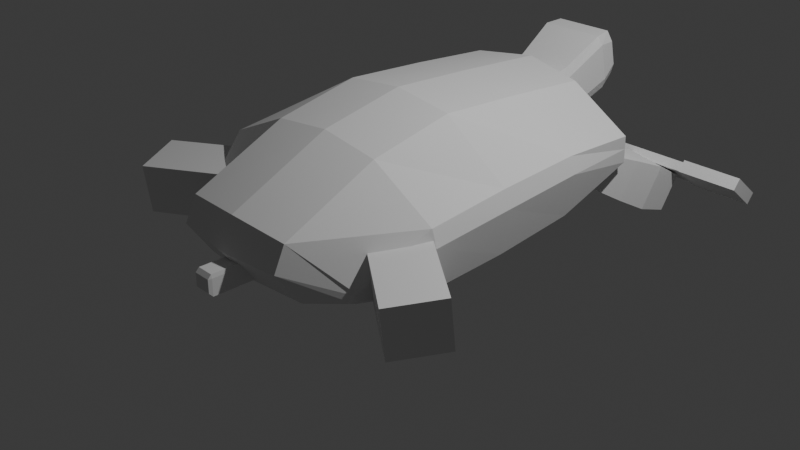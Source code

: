 # Source: turtle.blend  (saved by Blender 4.5.88; exported with 4.5.12 LTS)
import bpy
from mathutils import Matrix  # noqa: F401  (used for matrix-valued properties, if any)

bpy.ops.wm.read_factory_settings(use_empty=True)
scene = bpy.context.scene
scene.name = 'Scene'

# ---- collections
col_collection = bpy.data.collections.new('Collection'); scene.collection.children.link(col_collection)

# ---- world
world_world = bpy.data.worlds.new('World'); scene.world = world_world
world_world.use_nodes = True; world_world.node_tree.nodes.clear()
_N = world_world.node_tree.nodes; _L = world_world.node_tree.links
n0 = _N.new('ShaderNodeOutputWorld'); n0.name = 'World Output'; n0.location = (200, 100)
n1 = _N.new('ShaderNodeBackground'); n1.name = 'Background'; n1.location = (-200, 100)
n1.inputs[0].default_value = (0.05088, 0.05088, 0.05088, 1.0)
_L.new(n1.outputs[0], n0.inputs[0])
n0.is_active_output = True
world_world.color = (0.05088, 0.05088, 0.05088)
world_world.sun_shadow_jitter_overblur = 0.0

# ---- cameras
cam_camera = bpy.data.cameras.new('Camera')
cam_camera.clip_end = 100.0
cam_camera.ortho_scale = 7.314

# ---- lights
light_light = bpy.data.lights.new('Light', 'POINT')
light_light.energy = 1000.0
light_light.shadow_soft_size = 0.1

# ---- meshes
me_cube_001 = bpy.data.meshes.new('Cube.001')
me_cube_001.from_pydata([(-0.896, -0.8325, -0.8614), (-0.8951, -0.8308, -0.7108), (-1.0, 1.0, -0.6988), (-1.0, 1.0, -0.3389), (0.8655, -0.8894, -0.8765), (0.8616, -0.8862, -0.7629), (1.0, 1.0, -0.6988), (1.0, 1.0, -0.409), (-1.0, 0.0, -1.004), (-1.047, 0.0, -0.2335), (1.0, 0.0, -1.004), (1.033, 0.0, -0.3035), (0.0, 1.003, -0.5653), (0.0, 1.046, 0.09147), (0.0006544, -1.037, -1.001), (0.001124, -1.099, -0.2889), (0.0, 0.0, 0.3076), (0.0, 0.0, -1.196), (-0.5, 1.027, -0.7821), (-0.4998, -1.067, -0.345), (-0.5, 0.0, -1.11), (-0.5, 1.0, 0.008023), (-0.5, -1.009, -0.9998), (-0.5, 0.0, 0.2252), (0.5, 1.0, 0.008023), (0.4998, -0.998, -1.001), (0.5, 0.0, 0.2252), (0.5, 1.025, -0.7944), (0.5002, -1.067, -0.345), (0.5, 0.0, -1.11), (-1.0, -0.5, -1.0), (1.037, -0.5, -0.3402), (-1.052, -0.5, -0.2701), (1.0, -0.5, -1.0), (0.0, -0.5, 0.1669), (0.0, -0.5, -1.062), (-0.5, -0.5, -1.025), (-0.5, -0.5, 0.07983), (0.5, -0.5, 0.07983), (0.5, -0.5, -1.025), (-1.052, 0.5, -0.2237), (1.0, 0.5, -0.9535), (-1.0, 0.5, -0.9535), (1.037, 0.5, -0.2937), (0.0, 0.5, -1.015), (0.0, 0.5, 0.2133), (-0.5, 0.5, -0.9786), (-0.5, 0.5, 0.1262), (0.5, 0.5, 0.1262), (0.5, 0.5, -0.9786), (-0.891, -0.8245, -0.7822), (-1.0, 1.0, -0.5639), (1.0, 1.0, -0.5509), (0.8605, -0.8853, -0.7989), (1.076, 0.0, -0.4947), (-1.137, 0.0, -0.5166), (0.001338, -1.182, -0.608), (0.0, 1.097, -0.1505), (-0.5, 1.097, -0.4763), (-0.4997, -1.143, -0.5989), (0.5002, -1.14, -0.5992), (0.5, 1.097, -0.4829), (-1.137, -0.5, -0.5406), (1.076, -0.5, -0.519), (1.076, 0.5, -0.4725), (-1.137, 0.5, -0.4941)], [], [(65, 40, 3, 51), (61, 24, 7, 52), (63, 31, 5, 53), (59, 19, 1, 50), (39, 33, 4, 25), (37, 32, 1, 19), (47, 40, 9, 23), (49, 41, 10, 29), (64, 43, 11, 54), (62, 32, 9, 55), (46, 44, 17, 20), (48, 45, 16, 26), (38, 34, 15, 28), (36, 35, 14, 22), (60, 28, 15, 56), (58, 21, 13, 57), (51, 3, 21, 58), (30, 36, 22, 0), (42, 46, 20, 8), (45, 47, 23, 16), (34, 37, 19, 15), (56, 15, 19, 59), (53, 5, 28, 60), (31, 38, 28, 5), (43, 48, 26, 11), (44, 49, 29, 17), (35, 39, 25, 14), (57, 13, 24, 61), (17, 29, 39, 35), (11, 26, 38, 31), (16, 23, 37, 34), (8, 20, 36, 30), (20, 17, 35, 36), (26, 16, 34, 38), (50, 1, 32, 62), (23, 9, 32, 37), (29, 10, 33, 39), (54, 11, 31, 63), (12, 27, 49, 44), (7, 24, 48, 43), (13, 21, 47, 45), (2, 18, 46, 42), (24, 13, 45, 48), (18, 12, 44, 46), (52, 7, 43, 64), (27, 6, 41, 49), (21, 3, 40, 47), (55, 9, 40, 65), (8, 55, 65, 42), (6, 52, 64, 41), (10, 54, 63, 33), (0, 50, 62, 30), (12, 57, 61, 27), (4, 53, 60, 25), (14, 56, 59, 22), (2, 51, 58, 18), (18, 58, 57, 12), (25, 60, 56, 14), (30, 62, 55, 8), (41, 64, 54, 10), (22, 59, 50, 0), (33, 63, 53, 4), (27, 61, 52, 6), (42, 65, 51, 2)])
_uv = me_cube_001.uv_layers.new(name='UVMap')
_uv.uv.foreach_set('vector', [0.5, 0.1875, 0.625, 0.1875, 0.625, 0.25, 0.5, 0.25, 0.5, 0.4375, 0.625, 0.4375, 0.625, 0.5, 0.5, 0.5, 0.5, 0.6875, 0.625, 0.6875, 0.625, 0.75, 0.5, 0.75, 0.5, 0.9375, 0.625, 0.9375, 0.625, 1.0, 0.5, 1.0, 0.3125, 0.6875, 0.375, 0.6875, 0.375, 0.75, 0.3125, 0.75, 0.8125, 0.6875, 0.875, 0.6875, 0.875, 0.75, 0.8125, 0.75, 0.8125, 0.5625, 0.875, 0.5625, 0.875, 0.625, 0.8125, 0.625, 0.3125, 0.5625, 0.375, 0.5625, 0.375, 0.625, 0.3125, 0.625, 0.5, 0.5625, 0.625, 0.5625, 0.625, 0.625, 0.5, 0.625, 0.5, 0.0625, 0.625, 0.0625, 0.625, 0.125, 0.5, 0.125, 0.1875, 0.5625, 0.25, 0.5625, 0.25, 0.625, 0.1875, 0.625, 0.6875, 0.5625, 0.75, 0.5625, 0.75, 0.625, 0.6875, 0.625, 0.6875, 0.6875, 0.75, 0.6875, 0.75, 0.75, 0.6875, 0.75, 0.1875, 0.6875, 0.25, 0.6875, 0.25, 0.75, 0.1875, 0.75, 0.5, 0.8125, 0.625, 0.8125, 0.625, 0.875, 0.5, 0.875, 0.5, 0.3125, 0.625, 0.3125, 0.625, 0.375, 0.5, 0.375, 0.5, 0.25, 0.625, 0.25, 0.625, 0.3125, 0.5, 0.3125, 0.125, 0.6875, 0.1875, 0.6875, 0.1875, 0.75, 0.125, 0.75, 0.125, 0.5625, 0.1875, 0.5625, 0.1875, 0.625, 0.125, 0.625, 0.75, 0.5625, 0.8125, 0.5625, 0.8125, 0.625, 0.75, 0.625, 0.75, 0.6875, 0.8125, 0.6875, 0.8125, 0.75, 0.75, 0.75, 0.5, 0.875, 0.625, 0.875, 0.625, 0.9375, 0.5, 0.9375, 0.5, 0.75, 0.625, 0.75, 0.625, 0.8125, 0.5, 0.8125, 0.625, 0.6875, 0.6875, 0.6875, 0.6875, 0.75, 0.625, 0.75, 0.625, 0.5625, 0.6875, 0.5625, 0.6875, 0.625, 0.625, 0.625, 0.25, 0.5625, 0.3125, 0.5625, 0.3125, 0.625, 0.25, 0.625, 0.25, 0.6875, 0.3125, 0.6875, 0.3125, 0.75, 0.25, 0.75, 0.5, 0.375, 0.625, 0.375, 0.625, 0.4375, 0.5, 0.4375, 0.25, 0.625, 0.3125, 0.625, 0.3125, 0.6875, 0.25, 0.6875, 0.625, 0.625, 0.6875, 0.625, 0.6875, 0.6875, 0.625, 0.6875, 0.75, 0.625, 0.8125, 0.625, 0.8125, 0.6875, 0.75, 0.6875, 0.125, 0.625, 0.1875, 0.625, 0.1875, 0.6875, 0.125, 0.6875, 0.1875, 0.625, 0.25, 0.625, 0.25, 0.6875, 0.1875, 0.6875, 0.6875, 0.625, 0.75, 0.625, 0.75, 0.6875, 0.6875, 0.6875, 0.5, 0.0, 0.625, 0.0, 0.625, 0.0625, 0.5, 0.0625, 0.8125, 0.625, 0.875, 0.625, 0.875, 0.6875, 0.8125, 0.6875, 0.3125, 0.625, 0.375, 0.625, 0.375, 0.6875, 0.3125, 0.6875, 0.5, 0.625, 0.625, 0.625, 0.625, 0.6875, 0.5, 0.6875, 0.25, 0.5, 0.3125, 0.5, 0.3125, 0.5625, 0.25, 0.5625, 0.625, 0.5, 0.6875, 0.5, 0.6875, 0.5625, 0.625, 0.5625, 0.75, 0.5, 0.8125, 0.5, 0.8125, 0.5625, 0.75, 0.5625, 0.125, 0.5, 0.1875, 0.5, 0.1875, 0.5625, 0.125, 0.5625, 0.6875, 0.5, 0.75, 0.5, 0.75, 0.5625, 0.6875, 0.5625, 0.1875, 0.5, 0.25, 0.5, 0.25, 0.5625, 0.1875, 0.5625, 0.5, 0.5, 0.625, 0.5, 0.625, 0.5625, 0.5, 0.5625, 0.3125, 0.5, 0.375, 0.5, 0.375, 0.5625, 0.3125, 0.5625, 0.8125, 0.5, 0.875, 0.5, 0.875, 0.5625, 0.8125, 0.5625, 0.5, 0.125, 0.625, 0.125, 0.625, 0.1875, 0.5, 0.1875, 0.375, 0.125, 0.5, 0.125, 0.5, 0.1875, 0.375, 0.1875, 0.375, 0.5, 0.5, 0.5, 0.5, 0.5625, 0.375, 0.5625, 0.375, 0.625, 0.5, 0.625, 0.5, 0.6875, 0.375, 0.6875, 0.375, 0.0, 0.5, 0.0, 0.5, 0.0625, 0.375, 0.0625, 0.375, 0.375, 0.5, 0.375, 0.5, 0.4375, 0.375, 0.4375, 0.375, 0.75, 0.5, 0.75, 0.5, 0.8125, 0.375, 0.8125, 0.375, 0.875, 0.5, 0.875, 0.5, 0.9375, 0.375, 0.9375, 0.375, 0.25, 0.5, 0.25, 0.5, 0.3125, 0.375, 0.3125, 0.375, 0.3125, 0.5, 0.3125, 0.5, 0.375, 0.375, 0.375, 0.375, 0.8125, 0.5, 0.8125, 0.5, 0.875, 0.375, 0.875, 0.375, 0.0625, 0.5, 0.0625, 0.5, 0.125, 0.375, 0.125, 0.375, 0.5625, 0.5, 0.5625, 0.5, 0.625, 0.375, 0.625, 0.375, 0.9375, 0.5, 0.9375, 0.5, 1.0, 0.375, 1.0, 0.375, 0.6875, 0.5, 0.6875, 0.5, 0.75, 0.375, 0.75, 0.375, 0.4375, 0.5, 0.4375, 0.5, 0.5, 0.375, 0.5, 0.375, 0.1875, 0.5, 0.1875, 0.5, 0.25, 0.375, 0.25])
me_cube_001.update()
me_cube_002 = bpy.data.meshes.new('Cube.002')
me_cube_002.from_pydata([(-0.8698, -0.9567, -0.8532), (-0.7666, -0.9567, -0.9568), (-0.7666, -0.9567, -0.3814), (-0.8698, -0.9567, -0.4863), (0.7666, -0.9567, -0.9568), (0.8698, -0.9567, -0.8532), (0.8698, -0.9567, -0.4863), (0.7666, -0.9567, -0.3814), (-0.8698, -0.378, -0.8513), (-0.7665, -0.378, -0.955), (-0.7666, -0.378, -0.3796), (-0.8698, -0.378, -0.4847), (0.7665, -0.378, -0.955), (0.8698, -0.378, -0.8513), (0.8698, -0.378, -0.4847), (0.7666, -0.378, -0.3796), (-0.8098, 0.3623, -0.7914), (-0.9291, 0.3628, -0.6712), (-0.881, 0.1512, -0.8704), (-1.0, 0.1512, -0.7508), (-0.9291, 0.3598, -0.3914), (-0.8099, 0.3565, -0.2704), (-1.0, 0.1499, -0.3353), (-0.8811, 0.144, -0.2373), (0.9291, 0.3628, -0.6712), (0.8098, 0.3623, -0.7914), (1.0, 0.1512, -0.7508), (0.881, 0.1512, -0.8704), (0.8811, 0.144, -0.2373), (1.0, 0.1499, -0.3353), (0.8099, 0.3565, -0.2704), (0.9291, 0.3598, -0.3914), (-0.6525, 0.3862, -0.306), (-0.7485, 0.3873, -0.4044), (-0.7485, 0.3898, -0.6298), (-0.6524, 0.3908, -0.7258), (0.6524, 0.3908, -0.7258), (0.7485, 0.3898, -0.6298), (0.7485, 0.3873, -0.4044), (0.6525, 0.3862, -0.306)], [], [(9, 1, 0, 8), (15, 7, 6, 14), (2, 10, 11, 3), (4, 12, 13, 5), (23, 21, 20, 22), (16, 18, 19, 17), (24, 26, 27, 25), (29, 31, 30, 28), (8, 19, 18, 9), (26, 13, 12, 27), (10, 23, 22, 11), (14, 29, 28, 15), (0, 3, 11, 8), (4, 5, 6, 7, 2, 3, 0, 1), (9, 12, 4, 1), (15, 10, 2, 7), (13, 14, 6, 5), (8, 11, 22, 19), (18, 27, 12, 9), (28, 23, 10, 15), (26, 29, 14, 13), (24, 25, 36, 37), (20, 17, 19, 22), (27, 18, 16, 25), (23, 28, 30, 21), (29, 26, 24, 31), (35, 34, 33, 32, 39, 38, 37, 36), (31, 24, 37, 38), (17, 20, 33, 34), (16, 17, 34, 35), (20, 21, 32, 33), (21, 30, 39, 32), (25, 16, 35, 36), (30, 31, 38, 39)])
_uv = me_cube_002.uv_layers.new(name='UVMap')
_uv.uv.foreach_set('vector', [0.1398, 0.625, 0.1398, 0.75, 0.125, 0.7499, 0.125, 0.6221, 0.6398, 0.625, 0.6324, 0.7574, 0.5794, 0.75, 0.5793, 0.625, 0.625, 0.0, 0.625, 0.125, 0.5793, 0.125, 0.5794, 0.0, 0.3676, 0.7574, 0.3602, 0.625, 0.4201, 0.625, 0.42, 0.75, 0.625, 0.2538, 0.5982, 0.2738, 0.5522, 0.2589, 0.5792, 0.2409, 0.4018, 0.2738, 0.375, 0.2573, 0.4202, 0.2412, 0.4467, 0.2589, 0.4467, 0.4911, 0.4202, 0.5113, 0.364, 0.5071, 0.4018, 0.4762, 0.5792, 0.5114, 0.5522, 0.4911, 0.5982, 0.4762, 0.6359, 0.5072, 0.125, 0.6221, 0.125, 0.5126, 0.1399, 0.5125, 0.1398, 0.625, 0.4202, 0.5113, 0.4201, 0.625, 0.3602, 0.625, 0.364, 0.5071, 0.625, 0.125, 0.625, 0.2538, 0.5792, 0.2409, 0.5793, 0.125, 0.5793, 0.625, 0.5792, 0.5114, 0.6359, 0.5072, 0.6398, 0.625, 0.42, 0.0, 0.5794, 0.0, 0.5793, 0.125, 0.4201, 0.125, 0.3676, 0.7574, 0.42, 0.75, 0.5794, 0.75, 0.6324, 0.7574, 0.625, 0.9852, 0.5794, 1.0, 0.42, 1.0, 0.375, 0.9852, 0.1398, 0.625, 0.3602, 0.625, 0.3676, 0.7574, 0.1398, 0.75, 0.6398, 0.625, 0.8602, 0.625, 0.8602, 0.75, 0.6324, 0.7574, 0.4201, 0.625, 0.5793, 0.625, 0.5794, 0.75, 0.42, 0.75, 0.4201, 0.125, 0.5793, 0.125, 0.5792, 0.2409, 0.4202, 0.2412, 0.1399, 0.5125, 0.364, 0.5071, 0.3602, 0.625, 0.1398, 0.625, 0.6359, 0.5072, 0.8601, 0.5125, 0.8602, 0.625, 0.6398, 0.625, 0.4202, 0.5113, 0.5792, 0.5114, 0.5793, 0.625, 0.4201, 0.625, 0.4467, 0.4911, 0.4018, 0.4762, 0.4018, 0.4762, 0.4467, 0.4911, 0.5522, 0.2589, 0.4467, 0.2589, 0.4202, 0.2412, 0.5792, 0.2409, 0.364, 0.5071, 0.375, 0.2573, 0.4018, 0.2738, 0.4018, 0.4762, 0.625, 0.2538, 0.6359, 0.5072, 0.5982, 0.4762, 0.5982, 0.2738, 0.5792, 0.5114, 0.4202, 0.5113, 0.4467, 0.4911, 0.5522, 0.4911, 0.4018, 0.2738, 0.4467, 0.2589, 0.5522, 0.2589, 0.5982, 0.2738, 0.5982, 0.4762, 0.5522, 0.4911, 0.4467, 0.4911, 0.4018, 0.4762, 0.5522, 0.4911, 0.4467, 0.4911, 0.4467, 0.4911, 0.5522, 0.4911, 0.4467, 0.2589, 0.5522, 0.2589, 0.5522, 0.2589, 0.4467, 0.2589, 0.4018, 0.2738, 0.4467, 0.2589, 0.4467, 0.2589, 0.4018, 0.2738, 0.5522, 0.2589, 0.5982, 0.2738, 0.5982, 0.2738, 0.5522, 0.2589, 0.5982, 0.2738, 0.5982, 0.4762, 0.5982, 0.4762, 0.5982, 0.2738, 0.4018, 0.4762, 0.4018, 0.2738, 0.4018, 0.2738, 0.4018, 0.4762, 0.5982, 0.4762, 0.5522, 0.4911, 0.5522, 0.4911, 0.5982, 0.4762])
me_cube_002.update()
me_cube_003 = bpy.data.meshes.new('Cube.003')
me_cube_003.from_pydata([(-0.6762, -1.0, -0.899), (-0.6762, -1.0, -0.568), (-0.8009, 0.333, -0.9379), (-0.8009, 0.333, -0.5291), (0.3846, -1.0, -0.899), (0.3846, -1.0, -0.568), (0.5093, 0.333, -0.9379), (0.5093, 0.333, -0.5291), (-0.8691, -0.3335, -0.9592), (-0.8691, -0.3335, -0.5078), (0.5775, -0.3335, -0.9592), (0.5775, -0.3335, -0.5078), (-0.93, 0.001699, -0.4888), (0.6385, 0.001699, -0.9782), (-0.93, 0.001699, -0.9782), (0.6385, 0.001699, -0.4888)], [], [(14, 12, 3, 2), (2, 3, 7, 6), (10, 11, 5, 4), (4, 5, 1, 0), (8, 10, 4, 0), (11, 9, 1, 5), (15, 12, 9, 11), (14, 13, 10, 8), (13, 15, 11, 10), (0, 1, 9, 8), (6, 7, 15, 13), (2, 6, 13, 14), (7, 3, 12, 15), (8, 9, 12, 14)])
_uv = me_cube_003.uv_layers.new(name='UVMap')
_uv.uv.foreach_set('vector', [0.375, 0.1875, 0.625, 0.1875, 0.625, 0.25, 0.375, 0.25, 0.375, 0.25, 0.625, 0.25, 0.625, 0.5, 0.375, 0.5, 0.375, 0.625, 0.625, 0.625, 0.625, 0.75, 0.375, 0.75, 0.375, 0.75, 0.625, 0.75, 0.625, 1.0, 0.375, 1.0, 0.125, 0.625, 0.375, 0.625, 0.375, 0.75, 0.125, 0.75, 0.625, 0.625, 0.875, 0.625, 0.875, 0.75, 0.625, 0.75, 0.625, 0.5625, 0.875, 0.5625, 0.875, 0.625, 0.625, 0.625, 0.125, 0.5625, 0.375, 0.5625, 0.375, 0.625, 0.125, 0.625, 0.375, 0.5625, 0.625, 0.5625, 0.625, 0.625, 0.375, 0.625, 0.375, 0.0, 0.625, 0.0, 0.625, 0.125, 0.375, 0.125, 0.375, 0.5, 0.625, 0.5, 0.625, 0.5625, 0.375, 0.5625, 0.125, 0.5, 0.375, 0.5, 0.375, 0.5625, 0.125, 0.5625, 0.625, 0.5, 0.875, 0.5, 0.875, 0.5625, 0.625, 0.5625, 0.375, 0.125, 0.625, 0.125, 0.625, 0.1875, 0.375, 0.1875])
me_cube_003.update()
me_cube_004 = bpy.data.meshes.new('Cube.004')
me_cube_004.from_pydata([(-1.0, -1.0, -1.0), (-1.0, -1.0, -0.4669), (-1.0, 0.333, -1.0), (-1.0, 0.333, -0.4669), (0.7084, -1.0, -1.0), (0.7084, -1.0, -0.4669), (0.7084, 0.333, -1.0), (0.7084, 0.333, -0.4669)], [], [(0, 1, 3, 2), (2, 3, 7, 6), (6, 7, 5, 4), (4, 5, 1, 0), (2, 6, 4, 0), (7, 3, 1, 5)])
_uv = me_cube_004.uv_layers.new(name='UVMap')
_uv.uv.foreach_set('vector', [0.375, 0.0, 0.625, 0.0, 0.625, 0.25, 0.375, 0.25, 0.375, 0.25, 0.625, 0.25, 0.625, 0.5, 0.375, 0.5, 0.375, 0.5, 0.625, 0.5, 0.625, 0.75, 0.375, 0.75, 0.375, 0.75, 0.625, 0.75, 0.625, 1.0, 0.375, 1.0, 0.125, 0.5, 0.375, 0.5, 0.375, 0.75, 0.125, 0.75, 0.625, 0.5, 0.875, 0.5, 0.875, 0.75, 0.625, 0.75])
me_cube_004.update()
me_cube_005 = bpy.data.meshes.new('Cube.005')
me_cube_005.from_pydata([(-1.0, -1.0, -1.0), (-1.0, -1.0, -0.4669), (-1.0, 0.333, -1.0), (-1.0, 0.333, -0.4669), (0.7084, -1.0, -1.0), (0.7084, -1.0, -0.4669), (0.7084, 0.333, -1.0), (0.7084, 0.333, -0.4669)], [], [(0, 1, 3, 2), (2, 3, 7, 6), (6, 7, 5, 4), (4, 5, 1, 0), (2, 6, 4, 0), (7, 3, 1, 5)])
_uv = me_cube_005.uv_layers.new(name='UVMap')
_uv.uv.foreach_set('vector', [0.375, 0.0, 0.625, 0.0, 0.625, 0.25, 0.375, 0.25, 0.375, 0.25, 0.625, 0.25, 0.625, 0.5, 0.375, 0.5, 0.375, 0.5, 0.625, 0.5, 0.625, 0.75, 0.375, 0.75, 0.375, 0.75, 0.625, 0.75, 0.625, 1.0, 0.375, 1.0, 0.125, 0.5, 0.375, 0.5, 0.375, 0.75, 0.125, 0.75, 0.625, 0.5, 0.875, 0.5, 0.875, 0.75, 0.625, 0.75])
me_cube_005.update()
me_cube_007 = bpy.data.meshes.new('Cube.007')
me_cube_007.from_pydata([(1.0, 0.6665, -0.333), (-0.9197, -0.5863, -0.333), (-0.9197, -0.6665, -0.2528), (-1.0, -0.5863, -0.2528), (-0.9197, -0.6665, 0.02808), (-0.9197, -0.5863, 0.1083), (-1.0, -0.5863, 0.02808), (-1.0, 0.5863, -0.2528), (-0.9197, 0.6665, -0.333), (-0.9197, 0.5863, 0.1083), (-0.9197, 0.6665, 0.02808), (-1.0, 0.5863, 0.02808), (0.9197, -0.6665, -0.2528), (1.0, -0.5863, -0.333), (0.9197, -0.5863, 0.1083), (0.9197, -0.6665, 0.02808), (1.0, -0.5863, 0.02808), (0.9197, 0.5863, 0.1083), (1.0, 0.6665, 0.02808)], [], [(1, 2, 3), (4, 5, 6), (9, 10, 11), (14, 15, 16), (8, 1, 3, 7), (2, 4, 6, 3), (5, 9, 11, 6), (10, 8, 7, 11), (9, 17, 18, 10), (17, 14, 16, 18), (15, 12, 13, 16), (1, 13, 12, 2), (14, 5, 4, 15), (8, 0, 13, 1), (3, 6, 11, 7), (12, 15, 4, 2), (17, 9, 5, 14), (8, 10, 18, 0), (0, 18, 16, 13)])
_uv = me_cube_007.uv_layers.new(name='UVMap')
_uv.uv.foreach_set('vector', [0.375, 0.01505, 0.4205, 0.0, 0.4205, 0.01505, 0.5795, 0.0, 0.625, 0.01505, 0.5795, 0.01505, 0.625, 0.2349, 0.5795, 0.26, 0.5795, 0.2349, 0.6342, 0.7371, 0.5795, 0.76, 0.5795, 0.7351, 0.375, 0.2584, 0.375, 0.01505, 0.4205, 0.01505, 0.4205, 0.2349, 0.4205, 0.0, 0.5795, 0.0, 0.5795, 0.01505, 0.4205, 0.01505, 0.625, 0.01505, 0.625, 0.2349, 0.5795, 0.2349, 0.5795, 0.01505, 0.5795, 0.26, 0.375, 0.2584, 0.4205, 0.2349, 0.5795, 0.2349, 0.865, 0.5151, 0.635, 0.5151, 0.586, 0.5, 0.865, 0.5, 0.635, 0.5151, 0.6342, 0.7371, 0.5795, 0.7351, 0.586, 0.5, 0.5795, 0.76, 0.4205, 0.76, 0.375, 0.736, 0.5795, 0.7351, 0.375, 0.99, 0.375, 0.736, 0.4205, 0.76, 0.4205, 0.99, 0.6342, 0.7371, 0.625, 0.99, 0.5795, 0.99, 0.5795, 0.76, 0.135, 0.5, 0.375, 0.5, 0.375, 0.736, 0.135, 0.7349, 0.4205, 0.01505, 0.5795, 0.01505, 0.5795, 0.2349, 0.4205, 0.2349, 0.4205, 0.76, 0.5795, 0.76, 0.5795, 0.99, 0.4205, 0.99, 0.635, 0.5151, 0.865, 0.5151, 0.865, 0.7349, 0.6342, 0.7371, 0.375, 0.2584, 0.5795, 0.26, 0.586, 0.5, 0.375, 0.5, 0.375, 0.5, 0.586, 0.5, 0.5795, 0.7351, 0.375, 0.736])
me_cube_007.update()
me_cube_008 = bpy.data.meshes.new('Cube.008')
me_cube_008.from_pydata([(-1.0, -1.0, -1.0), (-1.0, -1.0, 1.0), (-1.0, 1.0, -1.0), (-1.0, 1.0, 1.0), (1.0, -1.0, -1.0), (1.0, -1.0, 1.0), (1.0, 1.0, -1.0), (1.0, 1.0, 1.0)], [], [(0, 1, 3, 2), (2, 3, 7, 6), (6, 7, 5, 4), (4, 5, 1, 0), (2, 6, 4, 0), (7, 3, 1, 5)])
_uv = me_cube_008.uv_layers.new(name='UVMap')
_uv.uv.foreach_set('vector', [0.375, 0.0, 0.625, 0.0, 0.625, 0.25, 0.375, 0.25, 0.375, 0.25, 0.625, 0.25, 0.625, 0.5, 0.375, 0.5, 0.375, 0.5, 0.625, 0.5, 0.625, 0.75, 0.375, 0.75, 0.375, 0.75, 0.625, 0.75, 0.625, 1.0, 0.375, 1.0, 0.125, 0.5, 0.375, 0.5, 0.375, 0.75, 0.125, 0.75, 0.625, 0.5, 0.875, 0.5, 0.875, 0.75, 0.625, 0.75])
me_cube_008.update()
me_cube_010 = bpy.data.meshes.new('Cube.010')
me_cube_010.from_pydata([(-1.0, -1.0, -1.0), (-1.0, -1.0, 1.0), (-1.0, 1.0, -1.0), (-1.0, 1.0, 1.0), (1.0, -1.0, -1.0), (1.0, -1.0, 1.0), (1.0, 1.0, -1.0), (1.0, 1.0, 1.0)], [], [(0, 1, 3, 2), (2, 3, 7, 6), (6, 7, 5, 4), (4, 5, 1, 0), (2, 6, 4, 0), (7, 3, 1, 5)])
_uv = me_cube_010.uv_layers.new(name='UVMap')
_uv.uv.foreach_set('vector', [0.375, 0.0, 0.625, 0.0, 0.625, 0.25, 0.375, 0.25, 0.375, 0.25, 0.625, 0.25, 0.625, 0.5, 0.375, 0.5, 0.375, 0.5, 0.625, 0.5, 0.625, 0.75, 0.375, 0.75, 0.375, 0.75, 0.625, 0.75, 0.625, 1.0, 0.375, 1.0, 0.125, 0.5, 0.375, 0.5, 0.375, 0.75, 0.125, 0.75, 0.625, 0.5, 0.875, 0.5, 0.875, 0.75, 0.625, 0.75])
me_cube_010.update()
me_cube_011 = bpy.data.meshes.new('Cube.011')
me_cube_011.from_pydata([(-0.6762, -1.0, -0.899), (-0.6762, -1.0, -0.568), (-0.8009, 0.333, -0.9379), (-0.8009, 0.333, -0.5291), (0.3846, -1.0, -0.899), (0.3846, -1.0, -0.568), (0.5093, 0.333, -0.9379), (0.5093, 0.333, -0.5291), (-0.8691, -0.3335, -0.9592), (-0.8691, -0.3335, -0.5078), (0.5775, -0.3335, -0.9592), (0.5775, -0.3335, -0.5078), (-0.93, 0.001699, -0.4888), (0.6385, 0.001699, -0.9782), (-0.93, 0.001699, -0.9782), (0.6385, 0.001699, -0.4888)], [], [(14, 12, 3, 2), (2, 3, 7, 6), (10, 11, 5, 4), (4, 5, 1, 0), (8, 10, 4, 0), (11, 9, 1, 5), (15, 12, 9, 11), (14, 13, 10, 8), (13, 15, 11, 10), (0, 1, 9, 8), (6, 7, 15, 13), (2, 6, 13, 14), (7, 3, 12, 15), (8, 9, 12, 14)])
_uv = me_cube_011.uv_layers.new(name='UVMap')
_uv.uv.foreach_set('vector', [0.375, 0.1875, 0.625, 0.1875, 0.625, 0.25, 0.375, 0.25, 0.375, 0.25, 0.625, 0.25, 0.625, 0.5, 0.375, 0.5, 0.375, 0.625, 0.625, 0.625, 0.625, 0.75, 0.375, 0.75, 0.375, 0.75, 0.625, 0.75, 0.625, 1.0, 0.375, 1.0, 0.125, 0.625, 0.375, 0.625, 0.375, 0.75, 0.125, 0.75, 0.625, 0.625, 0.875, 0.625, 0.875, 0.75, 0.625, 0.75, 0.625, 0.5625, 0.875, 0.5625, 0.875, 0.625, 0.625, 0.625, 0.125, 0.5625, 0.375, 0.5625, 0.375, 0.625, 0.125, 0.625, 0.375, 0.5625, 0.625, 0.5625, 0.625, 0.625, 0.375, 0.625, 0.375, 0.0, 0.625, 0.0, 0.625, 0.125, 0.375, 0.125, 0.375, 0.5, 0.625, 0.5, 0.625, 0.5625, 0.375, 0.5625, 0.125, 0.5, 0.375, 0.5, 0.375, 0.5625, 0.125, 0.5625, 0.625, 0.5, 0.875, 0.5, 0.875, 0.5625, 0.625, 0.5625, 0.375, 0.125, 0.625, 0.125, 0.625, 0.1875, 0.375, 0.1875])
me_cube_011.update()
me_cube_012 = bpy.data.meshes.new('Cube.012')
me_cube_012.from_pydata([(-1.0, -1.0, -1.0), (-1.0, -1.0, 1.0), (-1.0, 1.0, -1.0), (-1.0, 1.0, 1.0), (1.0, -1.0, -1.0), (1.0, -1.0, 1.0), (1.0, 1.0, -1.0), (1.0, 1.0, 1.0)], [], [(0, 1, 3, 2), (2, 3, 7, 6), (6, 7, 5, 4), (4, 5, 1, 0), (2, 6, 4, 0), (7, 3, 1, 5)])
_uv = me_cube_012.uv_layers.new(name='UVMap')
_uv.uv.foreach_set('vector', [0.375, 0.0, 0.625, 0.0, 0.625, 0.25, 0.375, 0.25, 0.375, 0.25, 0.625, 0.25, 0.625, 0.5, 0.375, 0.5, 0.375, 0.5, 0.625, 0.5, 0.625, 0.75, 0.375, 0.75, 0.375, 0.75, 0.625, 0.75, 0.625, 1.0, 0.375, 1.0, 0.125, 0.5, 0.375, 0.5, 0.375, 0.75, 0.125, 0.75, 0.625, 0.5, 0.875, 0.5, 0.875, 0.75, 0.625, 0.75])
me_cube_012.update()

# ---- objects
ob_light = bpy.data.objects.new('Light', light_light)
ob_camera = bpy.data.objects.new('Camera', cam_camera)
ob_cube_001 = bpy.data.objects.new('Cube.001', me_cube_001)
ob_cube_002 = bpy.data.objects.new('Cube.002', me_cube_002)
ob_cube_003 = bpy.data.objects.new('Cube.003', me_cube_003)
ob_cube_004 = bpy.data.objects.new('Cube.004', me_cube_004)
ob_cube_005 = bpy.data.objects.new('Cube.005', me_cube_005)
ob_cube_007 = bpy.data.objects.new('Cube.007', me_cube_007)
ob_cube = bpy.data.objects.new('Cube', me_cube_008)
ob_cube_008 = bpy.data.objects.new('Cube.008', me_cube_010)
ob_cube_006 = bpy.data.objects.new('Cube.006', me_cube_011)
ob_cube_009 = bpy.data.objects.new('Cube.009', me_cube_012)

# ---- transforms, parenting, visibility, modifiers, constraints
ob_light.location = (4.076, 1.005, 6.008)
ob_light.rotation_euler = (0.6503, 0.05522, 1.866)
ob_light.lock_rotations_4d = False
ob_light.empty_display_type = 'ARROWS'
ob_light.color = (0.0, 0.0, 0.0, 0.0)
ob_light.lineart.crease_threshold = 0.0
ob_camera.location = (7.359, -6.926, 4.958)
ob_camera.rotation_euler = (1.109, 0.0, 0.8149)
ob_camera.lock_rotations_4d = False
ob_camera.empty_display_type = 'ARROWS'
ob_camera.color = (0.0, 0.0, 0.0, 0.0)
ob_camera.display_type = 'WIRE'
ob_camera.lineart.crease_threshold = 0.0
ob_cube_001.location = (0.0, 0.0, 1.104)
ob_cube_001.rotation_euler = (0.05696, 0.006615, -0.01242)
ob_cube_001.scale = (1.344, 1.831, 1.0)
ob_cube_002.location = (-1.436e-16, 2.424, 1.64)
ob_cube_002.rotation_euler = (0.233, -5.126e-17, -5.999e-18)
ob_cube_002.scale = (0.4039, 0.949, 1.0)
ob_cube_003.location = (-1.503, 2.703, 1.183)
ob_cube_003.rotation_euler = (-0.1105, 0.06163, 0.507)
ob_cube_003.scale = (0.3385, 0.949, 1.0)
ob_cube_004.location = (-1.785, -1.368, 1.013)
ob_cube_004.rotation_euler = (-0.05411, -0.1112, 2.025)
ob_cube_004.scale = (0.3385, 0.949, 1.0)
ob_cube_005.location = (1.201, -1.125, 1.043)
ob_cube_005.rotation_euler = (0.07238, -0.1003, 0.9441)
ob_cube_005.scale = (0.3385, 0.949, 1.0)
ob_cube_007.location = (-1.436e-16, -2.052, 0.2243)
ob_cube_007.scale = (0.101, 0.4732, 0.4986)
ob_cube.location = (-0.8815, 2.691, 0.211)
ob_cube.rotation_euler = (-0.6795, 0.0, 0.0)
ob_cube.scale = (0.7281, 0.4551, 0.09327)
ob_cube_008.location = (0.5337, 2.691, 0.211)
ob_cube_008.rotation_euler = (-0.6795, 0.0, 0.0)
ob_cube_008.scale = (1.177, 0.1572, 0.0519)
ob_cube_006.location = (1.317, 2.628, 0.7757)
ob_cube_006.rotation_euler = (-0.4202, -0.004407, -0.2855)
ob_cube_006.scale = (0.3385, 0.949, 1.0)
ob_cube_009.location = (1.941, 2.691, 0.211)
ob_cube_009.rotation_euler = (-0.6795, 0.0, 0.0)
ob_cube_009.scale = (0.3275, 0.2037, 0.06723)

# ---- collection membership
col_collection.objects.link(ob_light)
col_collection.objects.link(ob_camera)
col_collection.objects.link(ob_cube_001)
col_collection.objects.link(ob_cube_002)
col_collection.objects.link(ob_cube_003)
col_collection.objects.link(ob_cube_004)
col_collection.objects.link(ob_cube_005)
col_collection.objects.link(ob_cube_007)
col_collection.objects.link(ob_cube)
col_collection.objects.link(ob_cube_008)
col_collection.objects.link(ob_cube_006)
col_collection.objects.link(ob_cube_009)

# ---- scene / render settings (as saved in the file)
scene.camera = ob_camera
scene.frame_start = 1; scene.frame_end = 250; scene.frame_set(177)
scene.render.engine = 'BLENDER_EEVEE_NEXT'
bpy.context.view_layer.update()
